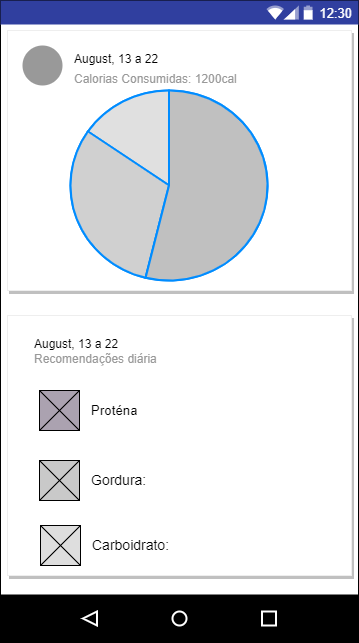

The diagram above was exported from draw.io. Its source (the exported page's mxGraphModel, read from the mxfile embedded in the PNG):
<mxGraphModel dx="1019" dy="546" grid="1" gridSize="10" guides="1" tooltips="1" connect="1" arrows="1" fold="1" page="1" pageScale="1" pageWidth="827" pageHeight="1169" math="0" shadow="0">
  <root>
    <mxCell id="0" />
    <mxCell id="1" parent="0" />
    <mxCell id="200C_S1pftdrpkkgraM1-1" value="" style="dashed=0;shape=rect;fillColor=#ffffff;strokeColor=default;sketch=0;" vertex="1" parent="1">
      <mxGeometry x="210" y="50" width="358" height="642" as="geometry" />
    </mxCell>
    <mxCell id="200C_S1pftdrpkkgraM1-2" value="12:30" style="dashed=0;shape=rect;align=right;fillColor=#303F9F;strokeColor=none;fontColor=#FFFFFF;spacingRight=4;spacingTop=1;fontStyle=0;fontSize=13;resizeWidth=1;" vertex="1" parent="200C_S1pftdrpkkgraM1-1">
      <mxGeometry width="358" height="24" relative="1" as="geometry" />
    </mxCell>
    <mxCell id="200C_S1pftdrpkkgraM1-3" value="" style="dashed=0;shape=mxgraph.gmdl.top_bar;strokeColor=none;" vertex="1" parent="200C_S1pftdrpkkgraM1-2">
      <mxGeometry x="1" y="0.5" width="46" height="14" relative="1" as="geometry">
        <mxPoint x="-92" y="-7" as="offset" />
      </mxGeometry>
    </mxCell>
    <mxCell id="200C_S1pftdrpkkgraM1-23" value="" style="dashed=0;shape=rect;strokeColor=none;fillColor=#000000;resizeWidth=1;" vertex="1" parent="200C_S1pftdrpkkgraM1-1">
      <mxGeometry y="1" width="358" height="48" relative="1" as="geometry">
        <mxPoint y="-48" as="offset" />
      </mxGeometry>
    </mxCell>
    <mxCell id="200C_S1pftdrpkkgraM1-24" value="" style="dashed=0;shape=mxgraph.gmdl.back;strokeColor=#ffffff;fillColor=#000000;strokeWidth=2;" vertex="1" parent="200C_S1pftdrpkkgraM1-23">
      <mxGeometry x="0.25" y="0.5" width="14" height="14" relative="1" as="geometry">
        <mxPoint x="-7" y="-7" as="offset" />
      </mxGeometry>
    </mxCell>
    <mxCell id="200C_S1pftdrpkkgraM1-25" value="" style="shape=ellipse;strokeColor=#ffffff;fillColor=#000000;strokeWidth=2;" vertex="1" parent="200C_S1pftdrpkkgraM1-23">
      <mxGeometry x="0.5" y="0.5" width="14" height="14" relative="1" as="geometry">
        <mxPoint x="-7" y="-7" as="offset" />
      </mxGeometry>
    </mxCell>
    <mxCell id="200C_S1pftdrpkkgraM1-26" value="" style="shape=rect;strokeColor=#ffffff;fillColor=#000000;strokeWidth=2;" vertex="1" parent="200C_S1pftdrpkkgraM1-23">
      <mxGeometry x="0.75" y="0.5" width="14" height="14" relative="1" as="geometry">
        <mxPoint x="-7" y="-7" as="offset" />
      </mxGeometry>
    </mxCell>
    <mxCell id="200C_S1pftdrpkkgraM1-27" value="" style="shape=rect;fillColor=#ffffff;strokeColor=#eeeeee;shadow=1;" vertex="1" parent="200C_S1pftdrpkkgraM1-1">
      <mxGeometry x="7" y="30" width="344" height="260" as="geometry" />
    </mxCell>
    <mxCell id="200C_S1pftdrpkkgraM1-28" value="" style="shape=ellipse;strokeColor=none;fillColor=#999999;" vertex="1" parent="200C_S1pftdrpkkgraM1-27">
      <mxGeometry width="40" height="40" relative="1" as="geometry">
        <mxPoint x="15" y="15" as="offset" />
      </mxGeometry>
    </mxCell>
    <mxCell id="200C_S1pftdrpkkgraM1-29" value="August, 13 a 22" style="text;" vertex="1" parent="200C_S1pftdrpkkgraM1-27">
      <mxGeometry width="235" height="20" relative="1" as="geometry">
        <mxPoint x="65" y="15" as="offset" />
      </mxGeometry>
    </mxCell>
    <mxCell id="200C_S1pftdrpkkgraM1-30" value="Calorias Consumidas: 1200cal" style="text;fontColor=#999999;" vertex="1" parent="200C_S1pftdrpkkgraM1-27">
      <mxGeometry width="235" height="20" relative="1" as="geometry">
        <mxPoint x="65" y="35" as="offset" />
      </mxGeometry>
    </mxCell>
    <mxCell id="200C_S1pftdrpkkgraM1-46" value="" style="verticalLabelPosition=bottom;shadow=0;dashed=0;align=center;html=1;verticalAlign=top;strokeWidth=1;shape=mxgraph.mockup.graphics.pieChart;strokeColor=#008cff;parts=10,20,35;partColors=#e0e0e0,#d0d0d0,#c0c0c0,#b0b0b0,#a0a0a0;strokeWidth=2;" vertex="1" parent="200C_S1pftdrpkkgraM1-27">
      <mxGeometry x="63" y="60" width="197" height="190" as="geometry" />
    </mxCell>
    <mxCell id="200C_S1pftdrpkkgraM1-47" value="" style="shape=rect;fillColor=#ffffff;strokeColor=#eeeeee;shadow=1;" vertex="1" parent="200C_S1pftdrpkkgraM1-1">
      <mxGeometry x="7" y="315" width="344" height="260" as="geometry" />
    </mxCell>
    <mxCell id="200C_S1pftdrpkkgraM1-49" value="August, 13 a 22" style="text;" vertex="1" parent="200C_S1pftdrpkkgraM1-47">
      <mxGeometry width="235" height="20" relative="1" as="geometry">
        <mxPoint x="25" y="15" as="offset" />
      </mxGeometry>
    </mxCell>
    <mxCell id="200C_S1pftdrpkkgraM1-50" value="Recomendações diária" style="text;fontColor=#999999;" vertex="1" parent="200C_S1pftdrpkkgraM1-47">
      <mxGeometry width="235" height="20" relative="1" as="geometry">
        <mxPoint x="25" y="30" as="offset" />
      </mxGeometry>
    </mxCell>
    <mxCell id="200C_S1pftdrpkkgraM1-58" value="Carboidrato:" style="shape=mxgraph.gmdl.image;strokeColor=#000000;fillColor=#DEDEDE;align=left;labelPosition=right;verticalLabelPosition=middle;verticalAlign=middle;spacingLeft=10;fontSize=14;html=1;" vertex="1" parent="200C_S1pftdrpkkgraM1-47">
      <mxGeometry x="33" y="210" width="40" height="40" as="geometry" />
    </mxCell>
    <mxCell id="200C_S1pftdrpkkgraM1-52" value="" style="dashed=0;align=center;fontSize=12;shape=rect;fillColor=#ffffff;strokeColor=none;shadow=0;recursiveResize=0;" vertex="1" parent="200C_S1pftdrpkkgraM1-47">
      <mxGeometry x="17" y="50" width="310" height="130" as="geometry" />
    </mxCell>
    <mxCell id="200C_S1pftdrpkkgraM1-53" value="&lt;span lang=&quot;EN-US&quot; style=&quot;font-size: 10pt ; line-height: 107% ; font-family: &amp;#34;arial&amp;#34; , sans-serif&quot;&gt;Proténa&lt;/span&gt;" style="shape=mxgraph.gmdl.image;strokeColor=#000000;fillColor=#ABA2B0;align=left;labelPosition=right;verticalLabelPosition=middle;verticalAlign=middle;spacingLeft=10;fontSize=14;html=1;" vertex="1" parent="200C_S1pftdrpkkgraM1-52">
      <mxGeometry x="15" y="25" width="40" height="40" as="geometry" />
    </mxCell>
    <mxCell id="200C_S1pftdrpkkgraM1-54" value="Gordura:" style="shape=mxgraph.gmdl.image;strokeColor=#000000;fillColor=#C9C9C9;align=left;labelPosition=right;verticalLabelPosition=middle;verticalAlign=middle;spacingLeft=10;fontSize=14;html=1;" vertex="1" parent="200C_S1pftdrpkkgraM1-52">
      <mxGeometry x="15" y="95" width="40" height="40" as="geometry" />
    </mxCell>
  </root>
</mxGraphModel>